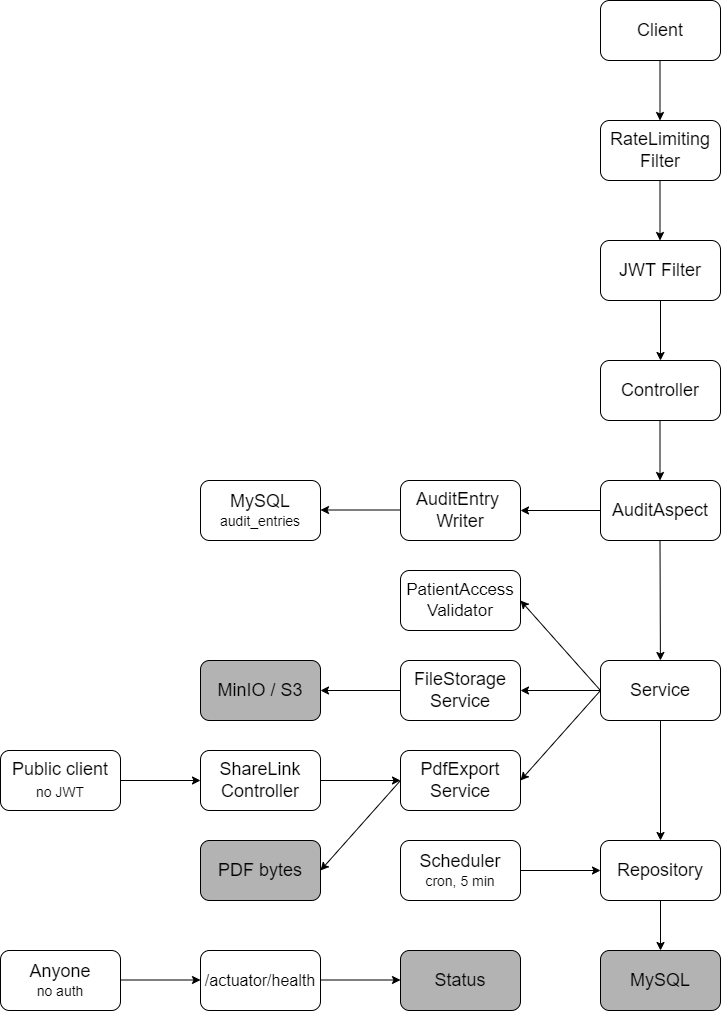

The diagram above was exported from draw.io. Its source (the exported page's mxGraphModel, read from the mxfile embedded in the PNG):
<mxGraphModel dx="1935" dy="553" grid="1" gridSize="10" guides="1" tooltips="1" connect="1" arrows="1" fold="1" page="1" pageScale="1" pageWidth="827" pageHeight="1169" math="0" shadow="0">
  <root>
    <mxCell id="0" />
    <mxCell id="1" parent="0" />
    <mxCell id="tUlbUN-PH_omivvbIdbA-1" value="&lt;font style=&quot;font-size: 18px;&quot;&gt;MySQL&lt;/font&gt;" style="rounded=1;whiteSpace=wrap;html=1;fillColor=#B3B3B3;" vertex="1" parent="1">
      <mxGeometry x="360" y="1350" width="120" height="60" as="geometry" />
    </mxCell>
    <mxCell id="tUlbUN-PH_omivvbIdbA-2" value="&lt;font style=&quot;font-size: 18px;&quot;&gt;Controller&lt;/font&gt;" style="rounded=1;whiteSpace=wrap;html=1;" vertex="1" parent="1">
      <mxGeometry x="360" y="760" width="120" height="60" as="geometry" />
    </mxCell>
    <mxCell id="tUlbUN-PH_omivvbIdbA-3" value="&lt;font style=&quot;font-size: 18px;&quot;&gt;Repository&lt;/font&gt;" style="rounded=1;whiteSpace=wrap;html=1;" vertex="1" parent="1">
      <mxGeometry x="360" y="1240" width="120" height="60" as="geometry" />
    </mxCell>
    <mxCell id="tUlbUN-PH_omivvbIdbA-4" value="&lt;font style=&quot;font-size: 18px;&quot;&gt;Service&lt;/font&gt;" style="rounded=1;whiteSpace=wrap;html=1;" vertex="1" parent="1">
      <mxGeometry x="360" y="1060" width="120" height="60" as="geometry" />
    </mxCell>
    <mxCell id="tUlbUN-PH_omivvbIdbA-5" value="&lt;font style=&quot;font-size: 18px;&quot;&gt;Client&lt;/font&gt;" style="rounded=1;whiteSpace=wrap;html=1;" vertex="1" parent="1">
      <mxGeometry x="360" y="400" width="120" height="60" as="geometry" />
    </mxCell>
    <mxCell id="tUlbUN-PH_omivvbIdbA-6" value="&lt;font style=&quot;font-size: 18px;&quot;&gt;&amp;nbsp;RateLimiting &lt;br&gt;Filter&lt;/font&gt;" style="rounded=1;whiteSpace=wrap;html=1;" vertex="1" parent="1">
      <mxGeometry x="360" y="520" width="120" height="60" as="geometry" />
    </mxCell>
    <mxCell id="tUlbUN-PH_omivvbIdbA-7" value="&lt;font style=&quot;font-size: 18px;&quot;&gt;JWT Filter&lt;/font&gt;" style="rounded=1;whiteSpace=wrap;html=1;" vertex="1" parent="1">
      <mxGeometry x="360" y="640" width="120" height="60" as="geometry" />
    </mxCell>
    <mxCell id="tUlbUN-PH_omivvbIdbA-8" value="&lt;font style=&quot;font-size: 18px;&quot;&gt;AuditAspect&lt;/font&gt;" style="rounded=1;whiteSpace=wrap;html=1;" vertex="1" parent="1">
      <mxGeometry x="360" y="880" width="120" height="60" as="geometry" />
    </mxCell>
    <mxCell id="tUlbUN-PH_omivvbIdbA-9" value="&lt;font style=&quot;font-size: 18px;&quot;&gt;AuditEntry&amp;nbsp;&lt;br&gt;Writer&lt;/font&gt;" style="rounded=1;whiteSpace=wrap;html=1;" vertex="1" parent="1">
      <mxGeometry x="160" y="880" width="120" height="60" as="geometry" />
    </mxCell>
    <mxCell id="tUlbUN-PH_omivvbIdbA-10" value="&lt;font style=&quot;font-size: 18px;&quot;&gt;MySQL&lt;/font&gt;&lt;br&gt;&lt;font style=&quot;font-size: 14px;&quot;&gt;audit_entries&lt;/font&gt;" style="rounded=1;whiteSpace=wrap;html=1;" vertex="1" parent="1">
      <mxGeometry x="-40" y="880" width="120" height="60" as="geometry" />
    </mxCell>
    <mxCell id="tUlbUN-PH_omivvbIdbA-11" value="&lt;font style=&quot;font-size: 17px;&quot;&gt;&amp;nbsp;PatientAccess&amp;nbsp;&lt;br&gt;Validator&lt;/font&gt;" style="rounded=1;whiteSpace=wrap;html=1;" vertex="1" parent="1">
      <mxGeometry x="160" y="970" width="120" height="60" as="geometry" />
    </mxCell>
    <mxCell id="tUlbUN-PH_omivvbIdbA-12" value="&lt;font style=&quot;font-size: 18px;&quot;&gt;FileStorage&lt;br&gt;Service&lt;/font&gt;" style="rounded=1;whiteSpace=wrap;html=1;" vertex="1" parent="1">
      <mxGeometry x="160" y="1060" width="120" height="60" as="geometry" />
    </mxCell>
    <mxCell id="tUlbUN-PH_omivvbIdbA-13" value="&lt;font style=&quot;font-size: 18px;&quot;&gt;PdfExport&lt;br&gt;Service&lt;/font&gt;" style="rounded=1;whiteSpace=wrap;html=1;" vertex="1" parent="1">
      <mxGeometry x="160" y="1150" width="120" height="60" as="geometry" />
    </mxCell>
    <mxCell id="tUlbUN-PH_omivvbIdbA-14" value="&lt;font style=&quot;font-size: 18px;&quot;&gt;PDF bytes&lt;/font&gt;" style="rounded=1;whiteSpace=wrap;html=1;fillColor=#B3B3B3;" vertex="1" parent="1">
      <mxGeometry x="-40" y="1240" width="120" height="60" as="geometry" />
    </mxCell>
    <mxCell id="tUlbUN-PH_omivvbIdbA-15" value="&lt;font style=&quot;font-size: 18px;&quot;&gt;MinIO / S3&lt;/font&gt;" style="rounded=1;whiteSpace=wrap;html=1;fillColor=#B3B3B3;" vertex="1" parent="1">
      <mxGeometry x="-40" y="1060" width="120" height="60" as="geometry" />
    </mxCell>
    <mxCell id="tUlbUN-PH_omivvbIdbA-16" value="&lt;font style=&quot;font-size: 18px;&quot;&gt;Scheduler&lt;/font&gt;&lt;br&gt;&lt;font style=&quot;font-size: 14px;&quot;&gt;cron, 5 min&lt;/font&gt;" style="rounded=1;whiteSpace=wrap;html=1;" vertex="1" parent="1">
      <mxGeometry x="160" y="1240" width="120" height="60" as="geometry" />
    </mxCell>
    <mxCell id="tUlbUN-PH_omivvbIdbA-18" value="" style="endArrow=classic;html=1;rounded=0;fontSize=14;exitX=0.5;exitY=1;exitDx=0;exitDy=0;" edge="1" parent="1" source="tUlbUN-PH_omivvbIdbA-7" target="tUlbUN-PH_omivvbIdbA-2">
      <mxGeometry width="50" height="50" relative="1" as="geometry">
        <mxPoint x="140" y="1110" as="sourcePoint" />
        <mxPoint x="190" y="1060" as="targetPoint" />
      </mxGeometry>
    </mxCell>
    <mxCell id="tUlbUN-PH_omivvbIdbA-19" value="" style="endArrow=classic;html=1;rounded=0;fontSize=14;exitX=0.5;exitY=1;exitDx=0;exitDy=0;" edge="1" parent="1">
      <mxGeometry width="50" height="50" relative="1" as="geometry">
        <mxPoint x="419.5" y="820" as="sourcePoint" />
        <mxPoint x="419.5" y="880" as="targetPoint" />
      </mxGeometry>
    </mxCell>
    <mxCell id="tUlbUN-PH_omivvbIdbA-20" value="" style="endArrow=classic;html=1;rounded=0;fontSize=14;exitX=0.5;exitY=1;exitDx=0;exitDy=0;" edge="1" parent="1" target="tUlbUN-PH_omivvbIdbA-4">
      <mxGeometry width="50" height="50" relative="1" as="geometry">
        <mxPoint x="419.5" y="940" as="sourcePoint" />
        <mxPoint x="419.5" y="1000" as="targetPoint" />
      </mxGeometry>
    </mxCell>
    <mxCell id="tUlbUN-PH_omivvbIdbA-21" value="" style="endArrow=classic;html=1;rounded=0;fontSize=14;" edge="1" parent="1" target="tUlbUN-PH_omivvbIdbA-3">
      <mxGeometry width="50" height="50" relative="1" as="geometry">
        <mxPoint x="420" y="1120" as="sourcePoint" />
        <mxPoint x="419.5" y="1120" as="targetPoint" />
      </mxGeometry>
    </mxCell>
    <mxCell id="tUlbUN-PH_omivvbIdbA-23" value="" style="endArrow=classic;html=1;rounded=0;fontSize=14;exitX=0;exitY=0.5;exitDx=0;exitDy=0;entryX=1;entryY=0.5;entryDx=0;entryDy=0;" edge="1" parent="1" source="tUlbUN-PH_omivvbIdbA-8" target="tUlbUN-PH_omivvbIdbA-9">
      <mxGeometry width="50" height="50" relative="1" as="geometry">
        <mxPoint x="140" y="910" as="sourcePoint" />
        <mxPoint x="190" y="860" as="targetPoint" />
      </mxGeometry>
    </mxCell>
    <mxCell id="tUlbUN-PH_omivvbIdbA-24" value="" style="endArrow=classic;html=1;rounded=0;fontSize=14;exitX=0;exitY=0.5;exitDx=0;exitDy=0;entryX=1;entryY=0.5;entryDx=0;entryDy=0;" edge="1" parent="1">
      <mxGeometry width="50" height="50" relative="1" as="geometry">
        <mxPoint x="160" y="909.5" as="sourcePoint" />
        <mxPoint x="80" y="909.5" as="targetPoint" />
      </mxGeometry>
    </mxCell>
    <mxCell id="tUlbUN-PH_omivvbIdbA-31" value="" style="endArrow=classic;html=1;rounded=0;fontSize=14;exitX=0.5;exitY=1;exitDx=0;exitDy=0;" edge="1" parent="1">
      <mxGeometry width="50" height="50" relative="1" as="geometry">
        <mxPoint x="419.5" y="580" as="sourcePoint" />
        <mxPoint x="419.5" y="640" as="targetPoint" />
      </mxGeometry>
    </mxCell>
    <mxCell id="tUlbUN-PH_omivvbIdbA-32" value="" style="endArrow=classic;html=1;rounded=0;fontSize=14;exitX=0.5;exitY=1;exitDx=0;exitDy=0;" edge="1" parent="1">
      <mxGeometry width="50" height="50" relative="1" as="geometry">
        <mxPoint x="419.5" y="460" as="sourcePoint" />
        <mxPoint x="419.5" y="520" as="targetPoint" />
      </mxGeometry>
    </mxCell>
    <mxCell id="tUlbUN-PH_omivvbIdbA-35" value="" style="endArrow=classic;html=1;rounded=0;fontSize=18;entryX=0;entryY=0.5;entryDx=0;entryDy=0;" edge="1" parent="1" source="tUlbUN-PH_omivvbIdbA-16" target="tUlbUN-PH_omivvbIdbA-3">
      <mxGeometry width="50" height="50" relative="1" as="geometry">
        <mxPoint x="140" y="1110" as="sourcePoint" />
        <mxPoint x="190" y="1060" as="targetPoint" />
      </mxGeometry>
    </mxCell>
    <mxCell id="tUlbUN-PH_omivvbIdbA-36" value="ShareLink&lt;br&gt;Controller" style="rounded=1;whiteSpace=wrap;html=1;fontSize=18;fillColor=#FFFFFF;" vertex="1" parent="1">
      <mxGeometry x="-40" y="1150" width="120" height="60" as="geometry" />
    </mxCell>
    <mxCell id="tUlbUN-PH_omivvbIdbA-37" value="Public client&lt;br&gt;&lt;font style=&quot;font-size: 14px;&quot;&gt;no JWT&lt;/font&gt;" style="rounded=1;whiteSpace=wrap;html=1;fontSize=18;fillColor=#FFFFFF;" vertex="1" parent="1">
      <mxGeometry x="-240" y="1150" width="120" height="60" as="geometry" />
    </mxCell>
    <mxCell id="tUlbUN-PH_omivvbIdbA-40" value="&lt;font style=&quot;font-size: 18px;&quot;&gt;Status&lt;/font&gt;" style="rounded=1;whiteSpace=wrap;html=1;fontSize=14;fillColor=#B3B3B3;" vertex="1" parent="1">
      <mxGeometry x="160" y="1350" width="120" height="60" as="geometry" />
    </mxCell>
    <mxCell id="tUlbUN-PH_omivvbIdbA-41" value="&lt;font style=&quot;font-size: 16px;&quot;&gt;/actuator/health&lt;/font&gt;" style="rounded=1;whiteSpace=wrap;html=1;fontSize=14;fillColor=#FFFFFF;" vertex="1" parent="1">
      <mxGeometry x="-40" y="1350" width="120" height="60" as="geometry" />
    </mxCell>
    <mxCell id="tUlbUN-PH_omivvbIdbA-42" value="&lt;font style=&quot;font-size: 18px;&quot;&gt;Anyone&lt;/font&gt;&lt;br&gt;no auth" style="rounded=1;whiteSpace=wrap;html=1;fontSize=14;fillColor=#FFFFFF;" vertex="1" parent="1">
      <mxGeometry x="-240" y="1350" width="120" height="60" as="geometry" />
    </mxCell>
    <mxCell id="tUlbUN-PH_omivvbIdbA-44" value="" style="endArrow=classic;html=1;rounded=0;fontSize=18;entryX=0;entryY=0.5;entryDx=0;entryDy=0;" edge="1" parent="1">
      <mxGeometry width="50" height="50" relative="1" as="geometry">
        <mxPoint x="80" y="1379.5" as="sourcePoint" />
        <mxPoint x="160" y="1379.5" as="targetPoint" />
      </mxGeometry>
    </mxCell>
    <mxCell id="tUlbUN-PH_omivvbIdbA-46" value="" style="endArrow=classic;html=1;rounded=0;fontSize=18;entryX=0;entryY=0.5;entryDx=0;entryDy=0;" edge="1" parent="1">
      <mxGeometry width="50" height="50" relative="1" as="geometry">
        <mxPoint x="-120" y="1379.5" as="sourcePoint" />
        <mxPoint x="-40" y="1379.5" as="targetPoint" />
      </mxGeometry>
    </mxCell>
    <mxCell id="tUlbUN-PH_omivvbIdbA-47" value="" style="endArrow=classic;html=1;rounded=0;fontSize=16;entryX=1;entryY=0.5;entryDx=0;entryDy=0;" edge="1" parent="1" target="tUlbUN-PH_omivvbIdbA-11">
      <mxGeometry width="50" height="50" relative="1" as="geometry">
        <mxPoint x="360" y="1090" as="sourcePoint" />
        <mxPoint x="160" y="1120" as="targetPoint" />
      </mxGeometry>
    </mxCell>
    <mxCell id="tUlbUN-PH_omivvbIdbA-48" value="" style="endArrow=classic;html=1;rounded=0;fontSize=16;exitX=0;exitY=0.5;exitDx=0;exitDy=0;entryX=1;entryY=0.5;entryDx=0;entryDy=0;" edge="1" parent="1" source="tUlbUN-PH_omivvbIdbA-4" target="tUlbUN-PH_omivvbIdbA-12">
      <mxGeometry width="50" height="50" relative="1" as="geometry">
        <mxPoint x="110" y="1170" as="sourcePoint" />
        <mxPoint x="160" y="1120" as="targetPoint" />
      </mxGeometry>
    </mxCell>
    <mxCell id="tUlbUN-PH_omivvbIdbA-49" value="" style="endArrow=classic;html=1;rounded=0;fontSize=16;exitX=0;exitY=0.5;exitDx=0;exitDy=0;entryX=1;entryY=0.5;entryDx=0;entryDy=0;" edge="1" parent="1" source="tUlbUN-PH_omivvbIdbA-4" target="tUlbUN-PH_omivvbIdbA-13">
      <mxGeometry width="50" height="50" relative="1" as="geometry">
        <mxPoint x="110" y="1170" as="sourcePoint" />
        <mxPoint x="160" y="1120" as="targetPoint" />
      </mxGeometry>
    </mxCell>
    <mxCell id="tUlbUN-PH_omivvbIdbA-50" value="" style="endArrow=classic;html=1;rounded=0;fontSize=16;entryX=1;entryY=0.5;entryDx=0;entryDy=0;exitX=0;exitY=0.5;exitDx=0;exitDy=0;" edge="1" parent="1" source="tUlbUN-PH_omivvbIdbA-13" target="tUlbUN-PH_omivvbIdbA-14">
      <mxGeometry width="50" height="50" relative="1" as="geometry">
        <mxPoint x="100" y="1190" as="sourcePoint" />
        <mxPoint x="150" y="1140" as="targetPoint" />
      </mxGeometry>
    </mxCell>
    <mxCell id="tUlbUN-PH_omivvbIdbA-54" value="" style="endArrow=classic;html=1;rounded=0;fontSize=16;exitX=0.5;exitY=1;exitDx=0;exitDy=0;" edge="1" parent="1" source="tUlbUN-PH_omivvbIdbA-3" target="tUlbUN-PH_omivvbIdbA-1">
      <mxGeometry width="50" height="50" relative="1" as="geometry">
        <mxPoint x="110" y="1170" as="sourcePoint" />
        <mxPoint x="160" y="1120" as="targetPoint" />
      </mxGeometry>
    </mxCell>
    <mxCell id="tUlbUN-PH_omivvbIdbA-56" value="" style="endArrow=classic;html=1;rounded=0;fontSize=16;entryX=1;entryY=0.5;entryDx=0;entryDy=0;exitX=0;exitY=0.5;exitDx=0;exitDy=0;" edge="1" parent="1" source="tUlbUN-PH_omivvbIdbA-12" target="tUlbUN-PH_omivvbIdbA-15">
      <mxGeometry width="50" height="50" relative="1" as="geometry">
        <mxPoint x="110" y="1170" as="sourcePoint" />
        <mxPoint x="160" y="1120" as="targetPoint" />
      </mxGeometry>
    </mxCell>
    <mxCell id="tUlbUN-PH_omivvbIdbA-57" value="" style="endArrow=classic;html=1;rounded=0;fontSize=16;exitX=1;exitY=0.5;exitDx=0;exitDy=0;" edge="1" parent="1" source="tUlbUN-PH_omivvbIdbA-37" target="tUlbUN-PH_omivvbIdbA-36">
      <mxGeometry width="50" height="50" relative="1" as="geometry">
        <mxPoint x="110" y="1170" as="sourcePoint" />
        <mxPoint x="160" y="1120" as="targetPoint" />
      </mxGeometry>
    </mxCell>
    <mxCell id="tUlbUN-PH_omivvbIdbA-58" value="" style="endArrow=classic;html=1;rounded=0;fontSize=16;entryX=0;entryY=0.5;entryDx=0;entryDy=0;" edge="1" parent="1" target="tUlbUN-PH_omivvbIdbA-13">
      <mxGeometry width="50" height="50" relative="1" as="geometry">
        <mxPoint x="80" y="1180" as="sourcePoint" />
        <mxPoint x="140" y="1179.5" as="targetPoint" />
      </mxGeometry>
    </mxCell>
  </root>
</mxGraphModel>